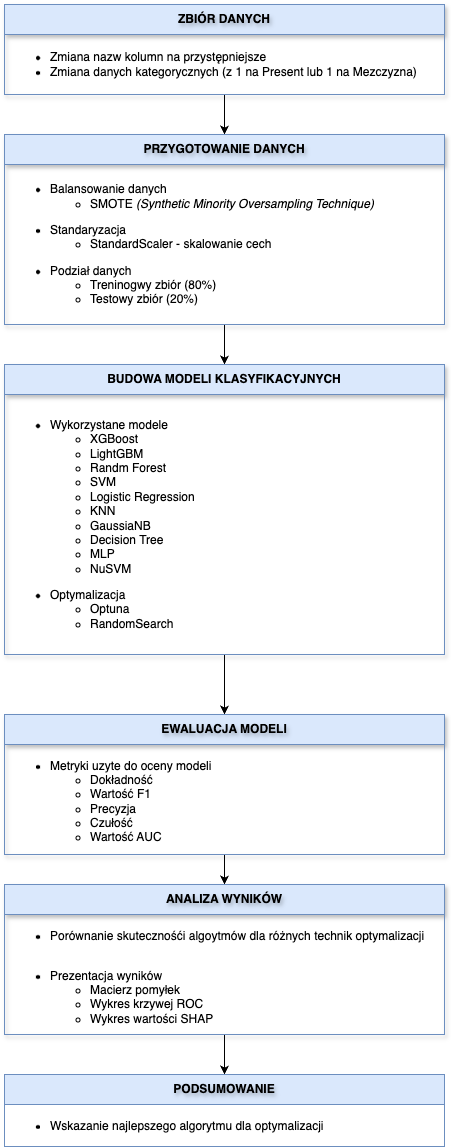

The diagram above was exported from draw.io. Its source (the exported page's mxGraphModel, read from the mxfile embedded in the PNG):
<mxGraphModel dx="1744" dy="2125" grid="0" gridSize="10" guides="1" tooltips="1" connect="1" arrows="1" fold="1" page="1" pageScale="1" pageWidth="827" pageHeight="1169" math="0" shadow="0">
  <root>
    <mxCell id="0" />
    <mxCell id="1" parent="0" />
    <mxCell id="dMm2xkiowkaES9rUSxA0-1" style="edgeStyle=orthogonalEdgeStyle;rounded=0;orthogonalLoop=1;jettySize=auto;html=1;entryX=0.5;entryY=0;entryDx=0;entryDy=0;" edge="1" parent="1" source="TT6GpbEqQ-I7ePRGgWQF-2" target="TT6GpbEqQ-I7ePRGgWQF-6">
      <mxGeometry relative="1" as="geometry" />
    </mxCell>
    <mxCell id="TT6GpbEqQ-I7ePRGgWQF-2" value="ZBIÓR DANYCH" style="swimlane;fontStyle=1;childLayout=stackLayout;horizontal=1;startSize=30;horizontalStack=0;resizeParent=1;resizeParentMax=0;resizeLast=0;collapsible=1;marginBottom=0;whiteSpace=wrap;html=1;fillColor=#dae8fc;strokeColor=#6c8ebf;shadow=1;rounded=0;textShadow=1;" parent="1" vertex="1">
      <mxGeometry x="250" y="-160" width="440" height="90" as="geometry" />
    </mxCell>
    <mxCell id="TT6GpbEqQ-I7ePRGgWQF-3" value="&lt;ul&gt;&lt;li&gt;Zmiana nazw kolumn na przystępniejsze&lt;/li&gt;&lt;li&gt;Zmiana danych kategorycznych (z 1 na Present lub 1 na Mezczyzna)&lt;/li&gt;&lt;/ul&gt;" style="text;strokeColor=none;fillColor=none;align=left;verticalAlign=middle;spacingLeft=4;spacingRight=4;overflow=hidden;points=[[0,0.5],[1,0.5]];portConstraint=eastwest;rotatable=0;whiteSpace=wrap;html=1;" parent="TT6GpbEqQ-I7ePRGgWQF-2" vertex="1">
      <mxGeometry y="30" width="440" height="60" as="geometry" />
    </mxCell>
    <mxCell id="dMm2xkiowkaES9rUSxA0-2" style="edgeStyle=orthogonalEdgeStyle;rounded=0;orthogonalLoop=1;jettySize=auto;html=1;entryX=0.5;entryY=0;entryDx=0;entryDy=0;" edge="1" parent="1" source="TT6GpbEqQ-I7ePRGgWQF-6" target="TT6GpbEqQ-I7ePRGgWQF-10">
      <mxGeometry relative="1" as="geometry" />
    </mxCell>
    <mxCell id="TT6GpbEqQ-I7ePRGgWQF-6" value="PRZYGOTOWANIE DANYCH" style="swimlane;fontStyle=1;childLayout=stackLayout;horizontal=1;startSize=30;horizontalStack=0;resizeParent=1;resizeParentMax=0;resizeLast=0;collapsible=1;marginBottom=0;whiteSpace=wrap;html=1;textShadow=1;fillColor=#dae8fc;strokeColor=#6c8ebf;shadow=1;" parent="1" vertex="1">
      <mxGeometry x="250" y="-30" width="440" height="190" as="geometry" />
    </mxCell>
    <mxCell id="TT6GpbEqQ-I7ePRGgWQF-7" value="&lt;ul&gt;&lt;li&gt;Balansowanie danych&lt;/li&gt;&lt;ul&gt;&lt;li&gt;SMOTE &lt;i&gt;(Synthetic Minority Oversampling Technique)&lt;/i&gt;&lt;/li&gt;&lt;/ul&gt;&lt;/ul&gt;&lt;ul&gt;&lt;li&gt;Standaryzacja&lt;/li&gt;&lt;ul&gt;&lt;li&gt;StandardScaler - skalowanie cech&lt;/li&gt;&lt;/ul&gt;&lt;/ul&gt;&lt;ul&gt;&lt;li&gt;Podział danych&lt;/li&gt;&lt;ul&gt;&lt;li&gt;Treninogwy zbiór (80%)&lt;/li&gt;&lt;li&gt;Testowy zbiór (20%)&lt;/li&gt;&lt;/ul&gt;&lt;/ul&gt;" style="text;strokeColor=none;fillColor=none;align=left;verticalAlign=middle;spacingLeft=4;spacingRight=4;overflow=hidden;points=[[0,0.5],[1,0.5]];portConstraint=eastwest;rotatable=0;whiteSpace=wrap;html=1;" parent="TT6GpbEqQ-I7ePRGgWQF-6" vertex="1">
      <mxGeometry y="30" width="440" height="160" as="geometry" />
    </mxCell>
    <mxCell id="dMm2xkiowkaES9rUSxA0-3" style="edgeStyle=orthogonalEdgeStyle;rounded=0;orthogonalLoop=1;jettySize=auto;html=1;entryX=0.5;entryY=0;entryDx=0;entryDy=0;" edge="1" parent="1" source="TT6GpbEqQ-I7ePRGgWQF-10" target="TT6GpbEqQ-I7ePRGgWQF-18">
      <mxGeometry relative="1" as="geometry" />
    </mxCell>
    <mxCell id="TT6GpbEqQ-I7ePRGgWQF-10" value="BUDOWA MODELI KLASYFIKACYJNYCH" style="swimlane;fontStyle=1;childLayout=stackLayout;horizontal=1;startSize=30;horizontalStack=0;resizeParent=1;resizeParentMax=0;resizeLast=0;collapsible=1;marginBottom=0;whiteSpace=wrap;html=1;fillColor=#dae8fc;strokeColor=#6c8ebf;shadow=1;" parent="1" vertex="1">
      <mxGeometry x="250" y="200" width="440" height="290" as="geometry" />
    </mxCell>
    <mxCell id="TT6GpbEqQ-I7ePRGgWQF-11" value="&lt;ul&gt;&lt;li&gt;Wykorzystane modele&lt;/li&gt;&lt;ul&gt;&lt;li&gt;XGBoost&lt;/li&gt;&lt;li&gt;LightGBM&lt;/li&gt;&lt;li&gt;Randm Forest&lt;/li&gt;&lt;li&gt;SVM&lt;/li&gt;&lt;li&gt;Logistic Regression&lt;/li&gt;&lt;li&gt;KNN&lt;/li&gt;&lt;li&gt;GaussiaNB&lt;/li&gt;&lt;li&gt;Decision Tree&lt;/li&gt;&lt;li&gt;MLP&lt;/li&gt;&lt;li&gt;NuSVM&lt;/li&gt;&lt;/ul&gt;&lt;/ul&gt;&lt;ul&gt;&lt;li&gt;Optymalizacja&lt;/li&gt;&lt;ul&gt;&lt;li&gt;Optuna&lt;/li&gt;&lt;li&gt;RandomSearch&lt;/li&gt;&lt;/ul&gt;&lt;/ul&gt;" style="text;strokeColor=none;fillColor=none;align=left;verticalAlign=middle;spacingLeft=4;spacingRight=4;overflow=hidden;points=[[0,0.5],[1,0.5]];portConstraint=eastwest;rotatable=0;whiteSpace=wrap;html=1;" parent="TT6GpbEqQ-I7ePRGgWQF-10" vertex="1">
      <mxGeometry y="30" width="440" height="260" as="geometry" />
    </mxCell>
    <mxCell id="dMm2xkiowkaES9rUSxA0-4" style="edgeStyle=orthogonalEdgeStyle;rounded=0;orthogonalLoop=1;jettySize=auto;html=1;entryX=0.5;entryY=0;entryDx=0;entryDy=0;" edge="1" parent="1" source="TT6GpbEqQ-I7ePRGgWQF-18" target="TT6GpbEqQ-I7ePRGgWQF-22">
      <mxGeometry relative="1" as="geometry" />
    </mxCell>
    <mxCell id="TT6GpbEqQ-I7ePRGgWQF-18" value="EWALUACJA MODELI" style="swimlane;fontStyle=1;childLayout=stackLayout;horizontal=1;startSize=30;horizontalStack=0;resizeParent=1;resizeParentMax=0;resizeLast=0;collapsible=1;marginBottom=0;whiteSpace=wrap;html=1;textShadow=1;fillColor=#dae8fc;strokeColor=#6c8ebf;shadow=1;" parent="1" vertex="1">
      <mxGeometry x="250" y="550" width="440" height="140" as="geometry" />
    </mxCell>
    <mxCell id="TT6GpbEqQ-I7ePRGgWQF-19" value="&lt;ul&gt;&lt;li&gt;Metryki uzyte do oceny modeli&lt;/li&gt;&lt;ul&gt;&lt;li&gt;Dokładność&lt;/li&gt;&lt;li&gt;Wartość F1&lt;/li&gt;&lt;li&gt;Precyzja&lt;/li&gt;&lt;li&gt;Czułość&lt;/li&gt;&lt;li&gt;Wartość AUC&lt;/li&gt;&lt;/ul&gt;&lt;/ul&gt;" style="text;strokeColor=none;fillColor=none;align=left;verticalAlign=middle;spacingLeft=4;spacingRight=4;overflow=hidden;points=[[0,0.5],[1,0.5]];portConstraint=eastwest;rotatable=0;whiteSpace=wrap;html=1;" parent="TT6GpbEqQ-I7ePRGgWQF-18" vertex="1">
      <mxGeometry y="30" width="440" height="110" as="geometry" />
    </mxCell>
    <mxCell id="dMm2xkiowkaES9rUSxA0-5" style="edgeStyle=orthogonalEdgeStyle;rounded=0;orthogonalLoop=1;jettySize=auto;html=1;entryX=0.5;entryY=0;entryDx=0;entryDy=0;" edge="1" parent="1" source="TT6GpbEqQ-I7ePRGgWQF-22" target="TT6GpbEqQ-I7ePRGgWQF-26">
      <mxGeometry relative="1" as="geometry" />
    </mxCell>
    <mxCell id="TT6GpbEqQ-I7ePRGgWQF-22" value="ANALIZA WYNIKÓW" style="swimlane;fontStyle=1;childLayout=stackLayout;horizontal=1;startSize=30;horizontalStack=0;resizeParent=1;resizeParentMax=0;resizeLast=0;collapsible=1;marginBottom=0;whiteSpace=wrap;html=1;textShadow=1;fillColor=#dae8fc;strokeColor=#6c8ebf;shadow=1;" parent="1" vertex="1">
      <mxGeometry x="250" y="720" width="440" height="150" as="geometry">
        <mxRectangle x="250" y="790" width="150" height="30" as="alternateBounds" />
      </mxGeometry>
    </mxCell>
    <mxCell id="TT6GpbEqQ-I7ePRGgWQF-32" value="&lt;ul&gt;&lt;li style=&quot;&quot;&gt;Porównanie skutecznośći algoytmów dla różnych technik optymalizacji&lt;/li&gt;&lt;/ul&gt;" style="text;strokeColor=none;fillColor=none;align=left;verticalAlign=middle;spacingLeft=4;spacingRight=4;overflow=hidden;points=[[0,0.5],[1,0.5]];portConstraint=eastwest;rotatable=0;whiteSpace=wrap;html=1;horizontal=1;labelPosition=center;verticalLabelPosition=middle;textDirection=ltr;" parent="TT6GpbEqQ-I7ePRGgWQF-22" vertex="1">
      <mxGeometry y="30" width="440" height="40" as="geometry" />
    </mxCell>
    <mxCell id="TT6GpbEqQ-I7ePRGgWQF-30" value="&lt;ul&gt;&lt;li style=&quot;&quot;&gt;Prezentacja wyników&lt;/li&gt;&lt;ul&gt;&lt;li style=&quot;&quot;&gt;Macierz pomyłek&lt;/li&gt;&lt;li style=&quot;&quot;&gt;Wykres krzywej ROC&lt;/li&gt;&lt;li style=&quot;&quot;&gt;Wykres wartości SHAP&lt;/li&gt;&lt;/ul&gt;&lt;/ul&gt;" style="text;strokeColor=none;fillColor=none;align=left;verticalAlign=middle;spacingLeft=4;spacingRight=4;overflow=hidden;points=[[0,0.5],[1,0.5]];portConstraint=eastwest;rotatable=0;whiteSpace=wrap;html=1;horizontal=1;labelPosition=center;verticalLabelPosition=middle;textDirection=ltr;" parent="TT6GpbEqQ-I7ePRGgWQF-22" vertex="1">
      <mxGeometry y="70" width="440" height="80" as="geometry" />
    </mxCell>
    <mxCell id="TT6GpbEqQ-I7ePRGgWQF-26" value="PODSUMOWANIE" style="swimlane;fontStyle=1;childLayout=stackLayout;horizontal=1;startSize=30;horizontalStack=0;resizeParent=1;resizeParentMax=0;resizeLast=0;collapsible=1;marginBottom=0;whiteSpace=wrap;html=1;fillColor=#dae8fc;strokeColor=#6c8ebf;labelBackgroundColor=none;labelBorderColor=none;textShadow=1;align=center;" parent="1" vertex="1">
      <mxGeometry x="250" y="910" width="440" height="72" as="geometry" />
    </mxCell>
    <mxCell id="TT6GpbEqQ-I7ePRGgWQF-27" value="&lt;ul&gt;&lt;li style=&quot;&quot;&gt;Wskazanie najlepszego algorytmu dla optymalizacji&lt;/li&gt;&lt;/ul&gt;" style="text;strokeColor=none;fillColor=none;align=left;verticalAlign=middle;spacingLeft=4;spacingRight=4;overflow=hidden;points=[[0,0.5],[1,0.5]];portConstraint=eastwest;rotatable=0;whiteSpace=wrap;html=1;horizontal=1;labelPosition=center;verticalLabelPosition=middle;" parent="TT6GpbEqQ-I7ePRGgWQF-26" vertex="1">
      <mxGeometry y="30" width="440" height="42" as="geometry" />
    </mxCell>
  </root>
</mxGraphModel>